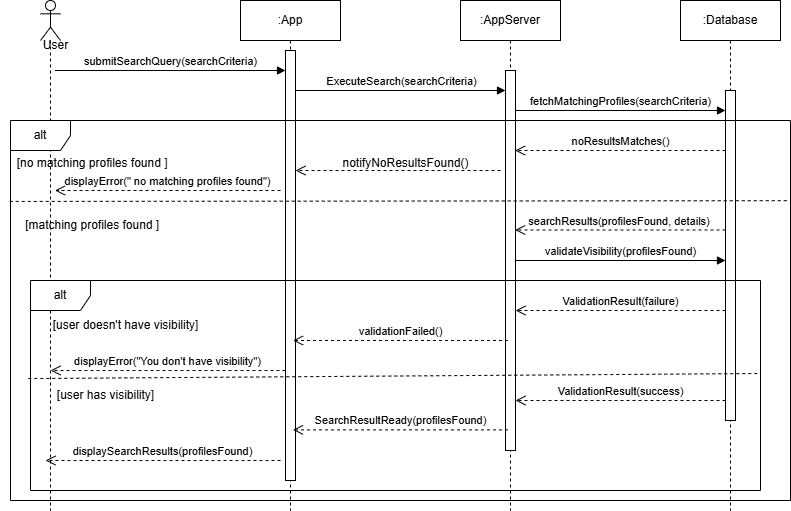

The diagram above was exported from draw.io. Its source (the exported page's mxGraphModel, read from the mxfile embedded in the PNG):
<mxGraphModel dx="1103" dy="482" grid="1" gridSize="10" guides="1" tooltips="1" connect="1" arrows="1" fold="1" page="1" pageScale="1" pageWidth="827" pageHeight="1169" math="0" shadow="0">
  <root>
    <mxCell id="0" />
    <mxCell id="1" parent="0" />
    <mxCell id="VQhFGDlVIwEjn0okYJ4Z-1" value=":Database" style="shape=umlLifeline;perimeter=lifelinePerimeter;whiteSpace=wrap;html=1;container=1;dropTarget=0;collapsible=0;recursiveResize=0;outlineConnect=0;portConstraint=eastwest;newEdgeStyle={&quot;curved&quot;:0,&quot;rounded&quot;:0};" parent="1" vertex="1">
      <mxGeometry x="710" y="40" width="100" height="510" as="geometry" />
    </mxCell>
    <mxCell id="VQhFGDlVIwEjn0okYJ4Z-2" value="" style="shape=umlLifeline;perimeter=lifelinePerimeter;whiteSpace=wrap;html=1;container=1;dropTarget=0;collapsible=0;recursiveResize=0;outlineConnect=0;portConstraint=eastwest;newEdgeStyle={&quot;curved&quot;:0,&quot;rounded&quot;:0};participant=umlActor;" parent="1" vertex="1">
      <mxGeometry x="70" y="40" width="20" height="510" as="geometry" />
    </mxCell>
    <mxCell id="VQhFGDlVIwEjn0okYJ4Z-3" value=":App" style="shape=umlLifeline;perimeter=lifelinePerimeter;whiteSpace=wrap;html=1;container=1;dropTarget=0;collapsible=0;recursiveResize=0;outlineConnect=0;portConstraint=eastwest;newEdgeStyle={&quot;curved&quot;:0,&quot;rounded&quot;:0};" parent="1" vertex="1">
      <mxGeometry x="270" y="40" width="100" height="510" as="geometry" />
    </mxCell>
    <mxCell id="VQhFGDlVIwEjn0okYJ4Z-4" value="" style="html=1;points=[[0,0,0,0,5],[0,1,0,0,-5],[1,0,0,0,5],[1,1,0,0,-5]];perimeter=orthogonalPerimeter;outlineConnect=0;targetShapes=umlLifeline;portConstraint=eastwest;newEdgeStyle={&quot;curved&quot;:0,&quot;rounded&quot;:0};" parent="VQhFGDlVIwEjn0okYJ4Z-3" vertex="1">
      <mxGeometry x="45" y="50" width="10" height="430" as="geometry" />
    </mxCell>
    <mxCell id="VQhFGDlVIwEjn0okYJ4Z-5" value="" style="html=1;points=[[0,0,0,0,5],[0,1,0,0,-5],[1,0,0,0,5],[1,1,0,0,-5]];perimeter=orthogonalPerimeter;outlineConnect=0;targetShapes=umlLifeline;portConstraint=eastwest;newEdgeStyle={&quot;curved&quot;:0,&quot;rounded&quot;:0};" parent="1" vertex="1">
      <mxGeometry x="755" y="130" width="10" height="330" as="geometry" />
    </mxCell>
    <mxCell id="VQhFGDlVIwEjn0okYJ4Z-6" value=":AppServer" style="shape=umlLifeline;perimeter=lifelinePerimeter;whiteSpace=wrap;html=1;container=1;dropTarget=0;collapsible=0;recursiveResize=0;outlineConnect=0;portConstraint=eastwest;newEdgeStyle={&quot;curved&quot;:0,&quot;rounded&quot;:0};" parent="1" vertex="1">
      <mxGeometry x="490" y="40" width="100" height="510" as="geometry" />
    </mxCell>
    <mxCell id="VQhFGDlVIwEjn0okYJ4Z-7" value="" style="html=1;points=[[0,0,0,0,5],[0,1,0,0,-5],[1,0,0,0,5],[1,1,0,0,-5]];perimeter=orthogonalPerimeter;outlineConnect=0;targetShapes=umlLifeline;portConstraint=eastwest;newEdgeStyle={&quot;curved&quot;:0,&quot;rounded&quot;:0};" parent="VQhFGDlVIwEjn0okYJ4Z-6" vertex="1">
      <mxGeometry x="45" y="70" width="10" height="380" as="geometry" />
    </mxCell>
    <mxCell id="VQhFGDlVIwEjn0okYJ4Z-8" value="User" style="text;html=1;align=center;verticalAlign=middle;resizable=0;points=[];autosize=1;strokeColor=none;fillColor=none;" parent="1" vertex="1">
      <mxGeometry x="60" y="70" width="50" height="30" as="geometry" />
    </mxCell>
    <mxCell id="VQhFGDlVIwEjn0okYJ4Z-9" value="submitSearchQuery(searchCriteria)" style="html=1;verticalAlign=bottom;endArrow=block;curved=0;rounded=0;" parent="1" edge="1">
      <mxGeometry x="-0.0022" width="80" relative="1" as="geometry">
        <mxPoint x="84.5" y="110" as="sourcePoint" />
        <mxPoint x="315" y="110" as="targetPoint" />
        <mxPoint as="offset" />
      </mxGeometry>
    </mxCell>
    <mxCell id="VQhFGDlVIwEjn0okYJ4Z-10" value="ExecuteSearch(searchCriteria)" style="html=1;verticalAlign=bottom;endArrow=block;curved=0;rounded=0;" parent="1" source="VQhFGDlVIwEjn0okYJ4Z-4" edge="1">
      <mxGeometry x="0.0095" width="80" relative="1" as="geometry">
        <mxPoint x="330" y="130" as="sourcePoint" />
        <mxPoint x="535" y="130" as="targetPoint" />
        <mxPoint as="offset" />
      </mxGeometry>
    </mxCell>
    <mxCell id="VQhFGDlVIwEjn0okYJ4Z-11" value="alt" style="shape=umlFrame;whiteSpace=wrap;html=1;pointerEvents=0;" parent="1" vertex="1">
      <mxGeometry x="40" y="160" width="780" height="380" as="geometry" />
    </mxCell>
    <mxCell id="VQhFGDlVIwEjn0okYJ4Z-12" value="&amp;nbsp;[matching profiles found ]" style="text;html=1;align=center;verticalAlign=middle;resizable=0;points=[];autosize=1;strokeColor=none;fillColor=none;" parent="1" vertex="1">
      <mxGeometry x="40" y="250" width="160" height="30" as="geometry" />
    </mxCell>
    <mxCell id="VQhFGDlVIwEjn0okYJ4Z-13" value="ValidationResult(failure)" style="html=1;verticalAlign=bottom;endArrow=open;dashed=1;endSize=8;curved=0;rounded=0;" parent="1" target="VQhFGDlVIwEjn0okYJ4Z-7" edge="1">
      <mxGeometry relative="1" as="geometry">
        <mxPoint x="755" y="350" as="sourcePoint" />
        <mxPoint x="560" y="350" as="targetPoint" />
      </mxGeometry>
    </mxCell>
    <mxCell id="VQhFGDlVIwEjn0okYJ4Z-14" value="&amp;nbsp;[no matching profiles found ]" style="text;html=1;align=center;verticalAlign=middle;resizable=0;points=[];autosize=1;strokeColor=none;fillColor=none;" parent="1" vertex="1">
      <mxGeometry x="30" y="188" width="180" height="30" as="geometry" />
    </mxCell>
    <mxCell id="VQhFGDlVIwEjn0okYJ4Z-15" value="validationFailed()" style="html=1;verticalAlign=bottom;endArrow=open;dashed=1;endSize=8;curved=0;rounded=0;" parent="1" edge="1">
      <mxGeometry x="0.003" relative="1" as="geometry">
        <mxPoint x="537.5" y="380" as="sourcePoint" />
        <mxPoint x="322.4999999999999" y="380" as="targetPoint" />
        <mxPoint as="offset" />
      </mxGeometry>
    </mxCell>
    <mxCell id="VQhFGDlVIwEjn0okYJ4Z-16" value="fetchMatchingProfiles(searchCriteria)" style="html=1;verticalAlign=bottom;endArrow=block;curved=0;rounded=0;" parent="1" source="VQhFGDlVIwEjn0okYJ4Z-7" edge="1">
      <mxGeometry x="0.0028" width="80" relative="1" as="geometry">
        <mxPoint x="550" y="150" as="sourcePoint" />
        <mxPoint x="755" y="149.9999999999999" as="targetPoint" />
        <mxPoint as="offset" />
      </mxGeometry>
    </mxCell>
    <mxCell id="VQhFGDlVIwEjn0okYJ4Z-17" value="searchResults(profilesFound, details)&amp;nbsp;" style="html=1;verticalAlign=bottom;endArrow=open;dashed=1;endSize=8;curved=0;rounded=0;" parent="1" edge="1">
      <mxGeometry relative="1" as="geometry">
        <mxPoint x="755" y="269.5" as="sourcePoint" />
        <mxPoint x="544.63" y="269.5" as="targetPoint" />
      </mxGeometry>
    </mxCell>
    <mxCell id="VQhFGDlVIwEjn0okYJ4Z-18" value="" style="html=1;verticalAlign=bottom;endArrow=open;dashed=1;endSize=8;curved=0;rounded=0;" parent="1" target="VQhFGDlVIwEjn0okYJ4Z-4" edge="1">
      <mxGeometry relative="1" as="geometry">
        <mxPoint x="530" y="210" as="sourcePoint" />
        <mxPoint x="450" y="210" as="targetPoint" />
      </mxGeometry>
    </mxCell>
    <mxCell id="VQhFGDlVIwEjn0okYJ4Z-19" value="displayError(&quot; no matching profiles found&quot;)" style="html=1;verticalAlign=bottom;endArrow=open;dashed=1;endSize=8;curved=0;rounded=0;" parent="1" edge="1">
      <mxGeometry relative="1" as="geometry">
        <mxPoint x="310" y="230" as="sourcePoint" />
        <mxPoint x="84.5" y="230" as="targetPoint" />
      </mxGeometry>
    </mxCell>
    <mxCell id="VQhFGDlVIwEjn0okYJ4Z-24" value="noResultsMatches()" style="html=1;verticalAlign=bottom;endArrow=open;dashed=1;endSize=8;curved=0;rounded=0;" parent="1" edge="1">
      <mxGeometry relative="1" as="geometry">
        <mxPoint x="755" y="190" as="sourcePoint" />
        <mxPoint x="544.63" y="190" as="targetPoint" />
      </mxGeometry>
    </mxCell>
    <mxCell id="VQhFGDlVIwEjn0okYJ4Z-25" value="notifyNoResultsFound()" style="text;html=1;align=center;verticalAlign=middle;resizable=0;points=[];autosize=1;strokeColor=none;fillColor=none;" parent="1" vertex="1">
      <mxGeometry x="360" y="188" width="150" height="30" as="geometry" />
    </mxCell>
    <mxCell id="VQhFGDlVIwEjn0okYJ4Z-26" value="&lt;div&gt;validateVisibility(profilesFound)&lt;/div&gt;" style="html=1;verticalAlign=bottom;endArrow=block;curved=0;rounded=0;" parent="1" edge="1">
      <mxGeometry x="0.0028" width="80" relative="1" as="geometry">
        <mxPoint x="545" y="300" as="sourcePoint" />
        <mxPoint x="755" y="299.9999999999999" as="targetPoint" />
        <mxPoint as="offset" />
      </mxGeometry>
    </mxCell>
    <mxCell id="VQhFGDlVIwEjn0okYJ4Z-27" value="alt" style="shape=umlFrame;whiteSpace=wrap;html=1;pointerEvents=0;" parent="1" vertex="1">
      <mxGeometry x="60" y="320" width="730" height="210" as="geometry" />
    </mxCell>
    <mxCell id="VQhFGDlVIwEjn0okYJ4Z-28" value="[user doesn't have visibility]" style="text;html=1;align=center;verticalAlign=middle;resizable=0;points=[];autosize=1;strokeColor=none;fillColor=none;" parent="1" vertex="1">
      <mxGeometry x="70" y="350" width="170" height="30" as="geometry" />
    </mxCell>
    <mxCell id="VQhFGDlVIwEjn0okYJ4Z-29" value="[user has visibility]" style="text;html=1;align=center;verticalAlign=middle;resizable=0;points=[];autosize=1;strokeColor=none;fillColor=none;" parent="1" vertex="1">
      <mxGeometry x="75" y="420" width="120" height="30" as="geometry" />
    </mxCell>
    <mxCell id="VQhFGDlVIwEjn0okYJ4Z-30" value="displayError(&quot;You don't have visibility&quot;)" style="html=1;verticalAlign=bottom;endArrow=open;dashed=1;endSize=8;curved=0;rounded=0;" parent="1" source="VQhFGDlVIwEjn0okYJ4Z-4" edge="1">
      <mxGeometry x="0.003" relative="1" as="geometry">
        <mxPoint x="305" y="410" as="sourcePoint" />
        <mxPoint x="80" y="410" as="targetPoint" />
        <mxPoint as="offset" />
      </mxGeometry>
    </mxCell>
    <mxCell id="VQhFGDlVIwEjn0okYJ4Z-31" value="ValidationResult(success)" style="html=1;verticalAlign=bottom;endArrow=open;dashed=1;endSize=8;curved=0;rounded=0;" parent="1" edge="1">
      <mxGeometry relative="1" as="geometry">
        <mxPoint x="755" y="440" as="sourcePoint" />
        <mxPoint x="545" y="440" as="targetPoint" />
      </mxGeometry>
    </mxCell>
    <mxCell id="VQhFGDlVIwEjn0okYJ4Z-34" value="SearchResultReady(profilesFound)" style="html=1;verticalAlign=bottom;endArrow=open;dashed=1;endSize=8;curved=0;rounded=0;" parent="1" edge="1">
      <mxGeometry x="0.003" relative="1" as="geometry">
        <mxPoint x="537.5" y="469.38" as="sourcePoint" />
        <mxPoint x="322.4999999999999" y="469.38" as="targetPoint" />
        <mxPoint as="offset" />
      </mxGeometry>
    </mxCell>
    <mxCell id="VQhFGDlVIwEjn0okYJ4Z-35" value="displaySearchResults(profilesFound)" style="html=1;verticalAlign=bottom;endArrow=open;dashed=1;endSize=8;curved=0;rounded=0;" parent="1" edge="1">
      <mxGeometry x="0.003" relative="1" as="geometry">
        <mxPoint x="310" y="500" as="sourcePoint" />
        <mxPoint x="75" y="500" as="targetPoint" />
        <mxPoint as="offset" />
      </mxGeometry>
    </mxCell>
    <mxCell id="VQhFGDlVIwEjn0okYJ4Z-38" value="" style="endArrow=none;dashed=1;html=1;rounded=0;exitX=-0.001;exitY=0.213;exitDx=0;exitDy=0;exitPerimeter=0;entryX=0.996;entryY=0.211;entryDx=0;entryDy=0;entryPerimeter=0;" parent="1" source="VQhFGDlVIwEjn0okYJ4Z-11" target="VQhFGDlVIwEjn0okYJ4Z-11" edge="1">
      <mxGeometry width="50" height="50" relative="1" as="geometry">
        <mxPoint x="410" y="380" as="sourcePoint" />
        <mxPoint x="460" y="330" as="targetPoint" />
      </mxGeometry>
    </mxCell>
    <mxCell id="VQhFGDlVIwEjn0okYJ4Z-39" value="" style="endArrow=none;dashed=1;html=1;rounded=0;exitX=-0.003;exitY=0.467;exitDx=0;exitDy=0;exitPerimeter=0;entryX=0.996;entryY=0.443;entryDx=0;entryDy=0;entryPerimeter=0;" parent="1" source="VQhFGDlVIwEjn0okYJ4Z-27" target="VQhFGDlVIwEjn0okYJ4Z-27" edge="1">
      <mxGeometry width="50" height="50" relative="1" as="geometry">
        <mxPoint x="410" y="380" as="sourcePoint" />
        <mxPoint x="460" y="330" as="targetPoint" />
      </mxGeometry>
    </mxCell>
  </root>
</mxGraphModel>